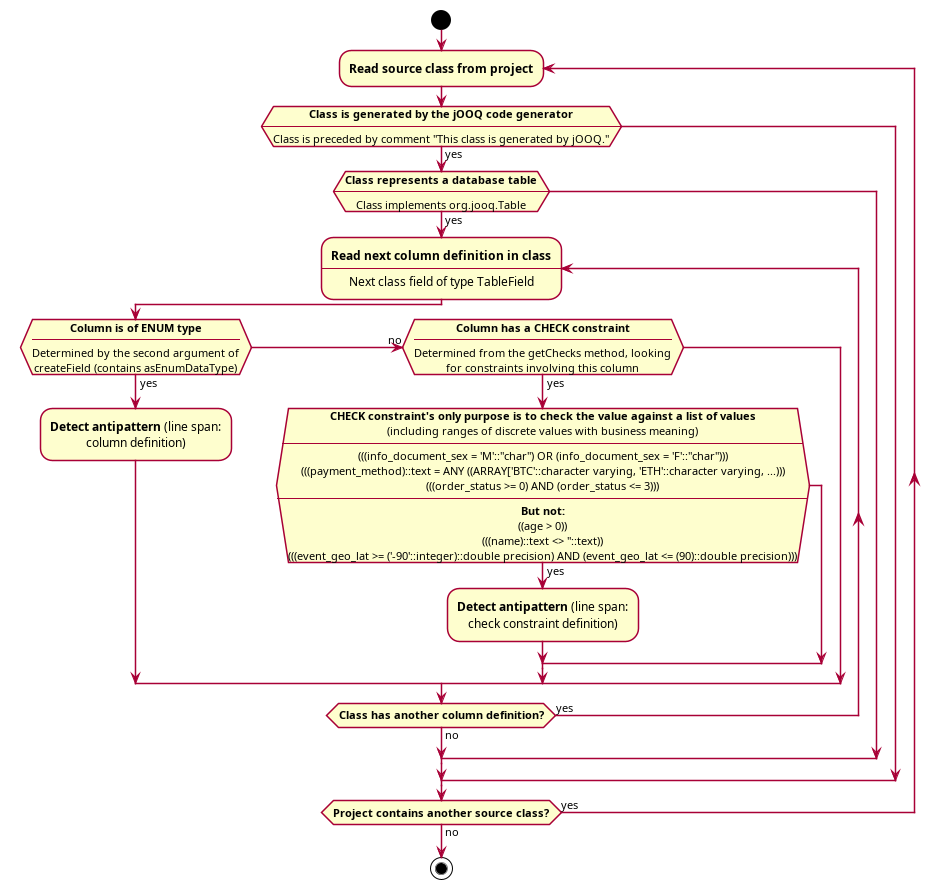

The diagram above was rendered by PlantUML. Its source (embedded in the PNG):
@startuml 31-flavors
skinparam shadowing false
skinparam ConditionEndStyle hline
skinparam defaultTextAlignment center
start

repeat :**Read source class from project**;
    if (**Class is generated by the jOOQ code generator**\n----\nClass is preceded by comment "This class is generated by jOOQ.") then (yes)
        if (**Class represents a database table**\n----\nClass implements org.jooq.Table) then (yes)
            repeat :**Read next column definition in class**\n----\nNext class field of type TableField;
                if (**Column is of ENUM type**\n----\nDetermined by the second argument of\ncreateField (contains asEnumDataType)) then (yes)
                    :**Detect antipattern** (line span:\ncolumn definition);
                (no) elseif (**Column has a CHECK constraint**\n----\nDetermined from the getChecks method, looking\nfor constraints involving this column) then (yes)
                    if (**CHECK constraint's only purpose is to check the value against a list of values**\n(including ranges of discrete values with business meaning)\n----\n(((info_document_sex = 'M'::"char") OR (info_document_sex = 'F'::"char")))\n(((payment_method)::text = ANY ((ARRAY['BTC'::character varying, 'ETH'::character varying, ...)))\n(((order_status >= 0) AND (order_status <= 3)))\n----\n**But not:**\n((age > 0))\n(((name)::text <> ''::text))\n(((event_geo_lat >= ('-90'::integer)::double precision) AND (event_geo_lat <= (90)::double precision)))) then (yes)
                        :**Detect antipattern** (line span:\ncheck constraint definition);
                    endif
                endif
            repeat while (**Class has another column definition?**) is (yes) not (no)
        endif
    endif
repeat while (**Project contains another source class?**) is (yes) not (no)

stop
@enduml